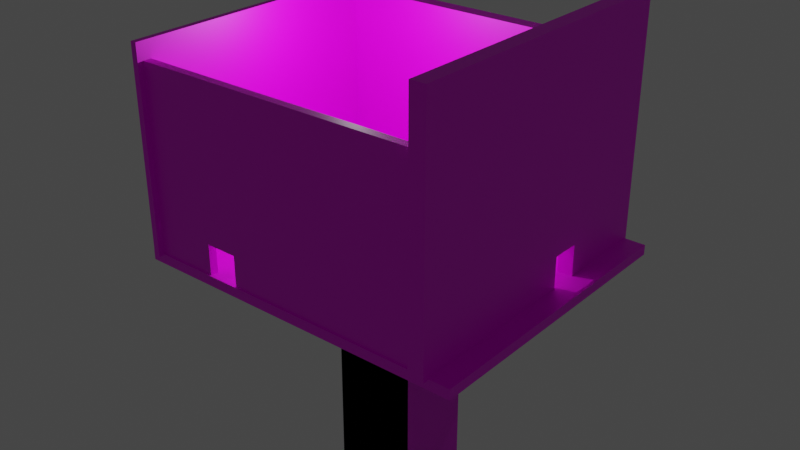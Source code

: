 # Source: blend.blend  (saved by Blender 2.93.21; exported with 4.5.12 LTS)
import bpy
from mathutils import Matrix  # noqa: F401  (used for matrix-valued properties, if any)

bpy.ops.wm.read_factory_settings(use_empty=True)
scene = bpy.context.scene
scene.name = 'Scene'

# ---- collections
col_collection = bpy.data.collections.new('Collection'); scene.collection.children.link(col_collection)

# ---- images (referenced by path relative to the original .blend; pixels are not part of the script)
import os
ASSET_DIR = os.environ.get("B2B_ASSET_DIR", "")  # directory of the original .blend (textures are referenced by path, not embedded)
HERE = os.path.dirname(os.path.abspath(__file__))  # packed textures are extracted next to this script under _unpacked/

def load_image(name, relpath, width, height, colorspace="sRGB"):
    """Load a texture the original file referenced (path relative to the .blend, or extracted next to this script)."""
    p = next((c for c in (os.path.join(HERE, relpath), os.path.join(ASSET_DIR, relpath)) if relpath and os.path.exists(c)), "")
    if p:
        img = bpy.data.images.load(p, check_existing=True)
        img.name = name
    else:  # same state as the original file: an image datablock whose file is absent (Cycles renders it pink)
        img = bpy.data.images.new(name, width, height)
        img.source = "FILE"
        img.filepath = "//" + (relpath or name)
    img.colorspace_settings.name = colorspace
    return img
img_ed_006_png_001 = load_image('бетed.006.png.001', 'textures/бетed.006.png', 1024, 1024, 'sRGB')

# ---- materials (node trees are filled in below, after node groups)
mat_material_034 = bpy.data.materials.new('Material.034')
mat_material_034.use_transparent_shadow = False

# ---- material node trees
mat_material_034.use_nodes = True; mat_material_034.node_tree.nodes.clear()
_N = mat_material_034.node_tree.nodes; _L = mat_material_034.node_tree.links
n0 = _N.new('ShaderNodeBsdfPrincipled'); n0.name = 'Principled BSDF'; n0.location = (10, 300)
n0.distribution = 'GGX'
n0.subsurface_method = 'BURLEY'
n0.inputs[3].default_value = 1.45
n0.inputs[27].default_value = (0.0, 0.0, 0.0, 1.0)
n0.inputs[28].default_value = 1.0
n1 = _N.new('ShaderNodeOutputMaterial'); n1.name = 'Material Output'; n1.location = (300, 300)
n2 = _N.new('ShaderNodeTexImage'); n2.name = 'Image Texture'; n2.location = (-392, 244)
n2.image = img_ed_006_png_001
_L.new(n0.outputs[0], n1.inputs[0])
_L.new(n2.outputs[0], n0.inputs[0])
n1.is_active_output = True

# ---- world
world_world = bpy.data.worlds.new('World'); scene.world = world_world
world_world.use_nodes = True; world_world.node_tree.nodes.clear()
_N = world_world.node_tree.nodes; _L = world_world.node_tree.links
n0 = _N.new('ShaderNodeOutputWorld'); n0.name = 'World Output'; n0.location = (300, 300)
n1 = _N.new('ShaderNodeBackground'); n1.name = 'Background'; n1.location = (10, 300)
n1.inputs[0].default_value = (0.05088, 0.05088, 0.05088, 1.0)
_L.new(n1.outputs[0], n0.inputs[0])
n0.is_active_output = True
world_world.color = (0.05088, 0.05088, 0.05088)
world_world.use_sun_shadow = False
world_world.sun_shadow_jitter_overblur = 0.0

# ---- lights
light_point = bpy.data.lights.new('Point', 'POINT')
light_point.transmission_factor = 0.0
light_point.energy = 1e+04
light_point.shadow_soft_size = 0.25
light_point.shadow_maximum_resolution = 0.006
light_point.use_absolute_resolution = True

# ---- meshes
me_cube_067 = bpy.data.meshes.new('Cube.067')
me_cube_067.from_pydata([(-1.0, -1.0, -1.0), (-1.0, -1.0, 1.0), (-1.0, 1.0, -1.0), (-1.0, 1.0, 1.0), (1.0, -1.0, -1.0), (1.0, -1.0, 1.0), (1.0, 1.0, -1.0), (1.0, 1.0, 1.0)], [], [(0, 1, 3, 2), (2, 3, 7, 6), (6, 7, 5, 4), (4, 5, 1, 0), (2, 6, 4, 0), (7, 3, 1, 5)])
_uv = me_cube_067.uv_layers.new(name='UVMap')
_uv.uv.foreach_set('vector', [0.375, 0.0, 0.625, 0.0, 0.625, 0.25, 0.375, 0.25, 0.375, 0.25, 0.625, 0.25, 0.625, 0.5, 0.375, 0.5, 0.375, 0.5, 0.625, 0.5, 0.625, 0.75, 0.375, 0.75, 0.375, 0.75, 0.625, 0.75, 0.625, 1.0, 0.375, 1.0, 0.125, 0.5, 0.375, 0.5, 0.375, 0.75, 0.125, 0.75, 0.625, 0.5, 0.875, 0.5, 0.875, 0.75, 0.625, 0.75])
me_cube_067.materials.append(mat_material_034)
me_cube_067.use_remesh_fix_poles = True
me_cube_067.use_remesh_preserve_attributes = False
me_cube_067.update()
me_cube_068 = bpy.data.meshes.new('Cube.068')
me_cube_068.from_pydata([(-0.3686, 0.3824, 0.3174), (-0.3686, 0.3824, 0.6937), (-0.3686, 0.8461, 0.3174), (-0.3686, 0.8461, 0.6937), (0.3686, 0.3824, 0.3174), (0.3686, 0.3824, 0.6937), (0.3686, 0.8461, 0.3174), (0.3686, 0.8461, 0.6937), (-1.0, 1.0, -0.7797), (-1.0, -1.0, -0.7797), (-1.0, -1.0, 1.0), (-1.0, 1.0, 1.0), (1.0, 1.0, 1.0), (1.0, 1.0, -0.7797), (1.0, -1.0, -0.7797), (1.0, -1.0, 1.0), (36.13, 0.8461, 0.3174), (36.13, 0.3824, 0.3174), (36.13, 0.3824, 0.6937), (36.13, 0.8461, 0.6937), (36.87, 0.8461, 0.6937), (36.87, 0.8461, 0.3174), (36.87, 0.3824, 0.3174), (36.87, 0.3824, 0.6937)], [], [(6, 7, 20, 21), (8, 11, 12, 13), (7, 5, 23, 20), (14, 15, 10, 9), (8, 13, 14, 9), (12, 11, 10, 15), (0, 2, 8, 9), (1, 0, 9, 10), (3, 1, 10, 11), (2, 3, 11, 8), (7, 6, 13, 12), (6, 4, 14, 13), (5, 7, 12, 15), (4, 5, 15, 14), (17, 18, 19, 16), (21, 20, 23, 22), (1, 3, 19, 18), (2, 0, 17, 16), (5, 4, 22, 23), (4, 6, 21, 22), (3, 2, 16, 19), (0, 1, 18, 17)])
_uv = me_cube_068.uv_layers.new(name='UVMap')
_uv.uv.foreach_set('vector', [0.4214, 0.5464, 0.5786, 0.5464, 0.5786, 0.5464, 0.4214, 0.5464, 0.375, 0.25, 0.625, 0.25, 0.625, 0.5, 0.375, 0.5, 0.5786, 0.5464, 0.5786, 0.7036, 0.5786, 0.7036, 0.5786, 0.5464, 0.375, 0.75, 0.625, 0.75, 0.625, 1.0, 0.375, 1.0, 0.125, 0.5, 0.375, 0.5, 0.375, 0.75, 0.125, 0.75, 0.625, 0.5, 0.875, 0.5, 0.875, 0.75, 0.625, 0.75, 0.4214, 0.04638, 0.4214, 0.2036, 0.375, 0.25, 0.375, 0.0, 0.5786, 0.04638, 0.4214, 0.04638, 0.375, 0.0, 0.625, 0.0, 0.5786, 0.2036, 0.5786, 0.04638, 0.625, 0.0, 0.625, 0.25, 0.4214, 0.2036, 0.5786, 0.2036, 0.625, 0.25, 0.375, 0.25, 0.5786, 0.5464, 0.4214, 0.5464, 0.375, 0.5, 0.625, 0.5, 0.4214, 0.5464, 0.4214, 0.7036, 0.375, 0.75, 0.375, 0.5, 0.5786, 0.7036, 0.5786, 0.5464, 0.625, 0.5, 0.625, 0.75, 0.4214, 0.7036, 0.5786, 0.7036, 0.625, 0.75, 0.375, 0.75, 0.4214, 0.04638, 0.5786, 0.04638, 0.5786, 0.2036, 0.4214, 0.2036, 0.4214, 0.5464, 0.5786, 0.5464, 0.5786, 0.7036, 0.4214, 0.7036, 0.5786, 0.04638, 0.5786, 0.2036, 0.5786, 0.2036, 0.5786, 0.04638, 0.4214, 0.2036, 0.4214, 0.04638, 0.4214, 0.04638, 0.4214, 0.2036, 0.5786, 0.7036, 0.4214, 0.7036, 0.4214, 0.7036, 0.5786, 0.7036, 0.4214, 0.7036, 0.4214, 0.5464, 0.4214, 0.5464, 0.4214, 0.7036, 0.5786, 0.2036, 0.4214, 0.2036, 0.4214, 0.2036, 0.5786, 0.2036, 0.4214, 0.04638, 0.5786, 0.04638, 0.5786, 0.04638, 0.4214, 0.04638])
me_cube_068.materials.append(mat_material_034)
me_cube_068.use_remesh_fix_poles = True
me_cube_068.use_remesh_preserve_attributes = False
me_cube_068.update()
me_cube_069 = bpy.data.meshes.new('Cube.069')
me_cube_069.from_pydata([(-1.0, -1.0, -1.0), (-1.0, -1.0, 1.0), (-1.0, 1.0, -1.0), (-1.0, 1.0, 1.0), (1.0, -1.0, -1.0), (1.0, -1.0, 1.0), (1.0, 1.0, -1.0), (1.0, 1.0, 1.0), (1.0, -0.1927, -1.0), (1.0, -0.1927, -0.7261), (-1.0, -0.1927, -0.7261), (1.0, -0.38, -0.7261), (-1.0, -0.38, -0.7261), (1.0, -0.38, -1.0), (-1.0, -0.38, -1.0), (-1.0, -0.1927, -1.0)], [], [(0, 1, 3, 2, 15, 10, 12, 14), (2, 3, 7, 6), (6, 7, 5, 4, 13, 11, 9, 8), (4, 5, 1, 0), (2, 6, 8, 15), (7, 3, 1, 5), (12, 11, 13, 14), (9, 10, 15, 8), (14, 13, 4, 0), (11, 12, 10, 9)])
_uv = me_cube_069.uv_layers.new(name='UVMap')
_uv.uv.foreach_set('vector', [0.375, 0.0, 0.625, 0.0, 0.625, 0.25, 0.375, 0.25, 0.375, 0.1009, 0.4092, 0.1009, 0.4092, 0.07749, 0.375, 0.07749, 0.375, 0.25, 0.625, 0.25, 0.625, 0.5, 0.375, 0.5, 0.375, 0.5, 0.625, 0.5, 0.625, 0.75, 0.375, 0.75, 0.375, 0.6725, 0.4092, 0.6725, 0.4092, 0.6491, 0.375, 0.6491, 0.375, 0.75, 0.625, 0.75, 0.625, 1.0, 0.375, 1.0, 0.125, 0.5, 0.375, 0.5, 0.375, 0.6491, 0.125, 0.6491, 0.625, 0.5, 0.875, 0.5, 0.875, 0.75, 0.625, 0.75, 0.625, 0.2733, 0.625, 0.4329, 0.4252, 0.4329, 0.4252, 0.2733, 0.625, 0.8171, 0.625, 0.9767, 0.4252, 0.9767, 0.4252, 0.8171, 0.125, 0.6725, 0.375, 0.6725, 0.375, 0.75, 0.125, 0.75, 0.6921, 0.5, 0.8517, 0.5, 0.8517, 0.75, 0.6921, 0.75])
me_cube_069.materials.append(mat_material_034)
me_cube_069.use_remesh_fix_poles = True
me_cube_069.use_remesh_preserve_attributes = False
me_cube_069.update()
me_cube_070 = bpy.data.meshes.new('Cube.070')
me_cube_070.from_pydata([(-1.0, -1.0, -1.0), (-1.0, -1.0, 1.0), (-1.0, 1.0, -1.0), (-1.0, 1.0, 1.0), (1.0, -1.0, -1.0), (1.0, -1.0, 1.0), (1.0, 1.0, -1.0), (1.0, 1.0, 1.0), (1.0, -0.01282, -0.7706), (-1.0, -0.01282, -0.7706), (1.0, -0.01282, -0.53), (-1.0, -0.01282, -0.53), (1.0, -0.1434, -0.53), (-1.0, -0.1434, -0.53), (1.0, -0.1434, -0.7706), (-1.0, -0.1434, -0.7706), (1.0, 0.1665, -0.6133), (1.0, 0.1665, -0.7706), (-1.0, 0.1665, -0.7706), (-1.0, 0.1665, -0.53), (1.0, 0.1665, -0.53), (-1.0, 0.03596, -0.53), (1.0, 0.03596, -0.53), (1.0, 0.03596, -0.5527), (1.0, 0.03596, -0.7706), (-1.0, 0.03596, -0.7706), (1.0, 0.3468, -0.7706), (1.0, 0.3468, -0.6969), (-1.0, 0.3468, -0.7706), (1.0, 0.3468, -0.53), (-1.0, 0.3468, -0.53), (1.0, 0.2163, -0.6363), (1.0, 0.2163, -0.53), (-1.0, 0.2163, -0.53), (1.0, 0.2163, -0.7706), (-1.0, 0.2163, -0.5581), (-1.0, 0.2163, -0.7706), (1.0, 0.5341, -0.7706), (-1.0, 0.5341, -0.7706), (1.0, 0.5341, -0.53), (-1.0, 0.5341, -0.53), (1.0, 0.4035, -0.53), (1.0, 0.4035, -0.7232), (-1.0, 0.4035, -0.53), (1.0, 0.4035, -0.7706), (-1.0, 0.4035, -0.7706), (1.0, 0.5056, -0.7706)], [], [(0, 1, 3, 2, 38, 40, 43, 30, 33, 35, 19, 21, 11, 13), (2, 3, 7, 6), (6, 46, 44, 42, 27, 26, 34, 31, 16, 17, 24, 23, 10, 8, 14, 4), (4, 5, 1, 0), (2, 6, 4, 0), (7, 3, 1, 5), (10, 11, 9, 8), (13, 12, 14, 15), (4, 14, 12, 10, 23, 22, 20, 16, 31, 32, 29, 27, 42, 41, 39, 37, 46, 6, 7, 5), (13, 15, 9, 2, 0), (8, 9, 15, 14), (12, 13, 11, 10), (20, 19, 18, 17, 16), (21, 22, 23, 24, 25), (11, 21, 25, 18, 2, 9), (17, 18, 25, 24), (22, 21, 19, 20), (29, 30, 28, 26, 27), (33, 32, 31, 34, 36, 35), (19, 35, 36, 28, 2, 18), (26, 28, 36, 34), (32, 33, 30, 29), (39, 40, 38, 37), (43, 41, 42, 44, 45), (30, 43, 45, 38, 2, 28), (37, 38, 45, 44, 46), (41, 43, 40, 39)])
_uv = me_cube_070.uv_layers.new(name='UVMap')
_uv.uv.foreach_set('vector', [0.375, 0.0, 0.625, 0.0, 0.625, 0.25, 0.375, 0.25, 0.4037, 0.1918, 0.4337, 0.1918, 0.4337, 0.1754, 0.4337, 0.1684, 0.4337, 0.152, 0.4302, 0.152, 0.4337, 0.1458, 0.4337, 0.1295, 0.4337, 0.1234, 0.4337, 0.1071, 0.375, 0.25, 0.625, 0.25, 0.625, 0.5, 0.375, 0.5, 0.375, 0.5, 0.4037, 0.5618, 0.4037, 0.5746, 0.4096, 0.5746, 0.4129, 0.5816, 0.4037, 0.5816, 0.4037, 0.598, 0.4205, 0.598, 0.4233, 0.6042, 0.4037, 0.6042, 0.4037, 0.6205, 0.4309, 0.6205, 0.4337, 0.6266, 0.4037, 0.6266, 0.4037, 0.6429, 0.375, 0.75, 0.375, 0.75, 0.625, 0.75, 0.625, 1.0, 0.375, 1.0, 0.125, 0.5, 0.375, 0.5, 0.375, 0.75, 0.125, 0.75, 0.625, 0.5, 0.875, 0.5, 0.875, 0.75, 0.625, 0.75, 0.625, 0.5483, 0.625, 0.7336, 0.375, 0.7336, 0.375, 0.5483, 0.625, 0.01641, 0.625, 0.2017, 0.375, 0.2017, 0.375, 0.01641, 0.375, 0.75, 0.4037, 0.6429, 0.4337, 0.6429, 0.4337, 0.6266, 0.4309, 0.6205, 0.4337, 0.6205, 0.4337, 0.6042, 0.4233, 0.6042, 0.4205, 0.598, 0.4337, 0.598, 0.4337, 0.5816, 0.4129, 0.5816, 0.4096, 0.5746, 0.4337, 0.5746, 0.4337, 0.5582, 0.4037, 0.5582, 0.4037, 0.5618, 0.375, 0.5, 0.625, 0.5, 0.625, 0.75, 0.4337, 0.1071, 0.4037, 0.1071, 0.4037, 0.1234, 0.375, 0.25, 0.375, 0.0, 0.375, 0.5483, 0.375, 0.7336, 0.125, 0.7336, 0.125, 0.5483, 0.875, 0.5483, 0.875, 0.7336, 0.625, 0.7336, 0.625, 0.5483, 0.625, 0.5483, 0.625, 0.7336, 0.375, 0.7336, 0.375, 0.5483, 0.5385, 0.5483, 0.625, 0.01641, 0.625, 0.2017, 0.6015, 0.2017, 0.375, 0.2017, 0.375, 0.01641, 0.4337, 0.1234, 0.4337, 0.1295, 0.4037, 0.1295, 0.4037, 0.1458, 0.375, 0.25, 0.4037, 0.1234, 0.375, 0.5483, 0.375, 0.7336, 0.125, 0.7336, 0.125, 0.5483, 0.875, 0.5483, 0.875, 0.7336, 0.625, 0.7336, 0.625, 0.5483, 0.625, 0.5483, 0.625, 0.7336, 0.375, 0.7336, 0.375, 0.5483, 0.4516, 0.5483, 0.625, 0.01641, 0.625, 0.2017, 0.5145, 0.2017, 0.375, 0.2017, 0.375, 0.01641, 0.5959, 0.01641, 0.4337, 0.1458, 0.4302, 0.152, 0.4037, 0.152, 0.4037, 0.1684, 0.375, 0.25, 0.4037, 0.1458, 0.375, 0.5483, 0.375, 0.7336, 0.125, 0.7336, 0.125, 0.5483, 0.875, 0.5483, 0.875, 0.7336, 0.625, 0.7336, 0.625, 0.5483, 0.625, 0.5483, 0.625, 0.7336, 0.375, 0.7336, 0.375, 0.5483, 0.625, 0.01641, 0.625, 0.2017, 0.4242, 0.2017, 0.375, 0.2017, 0.375, 0.01641, 0.4337, 0.1684, 0.4337, 0.1754, 0.4037, 0.1754, 0.4037, 0.1918, 0.375, 0.25, 0.4037, 0.1684, 0.375, 0.5483, 0.375, 0.7336, 0.125, 0.7336, 0.125, 0.5483, 0.3205, 0.5483, 0.875, 0.5483, 0.875, 0.7336, 0.625, 0.7336, 0.625, 0.5483])
me_cube_070.materials.append(mat_material_034)
me_cube_070.use_remesh_fix_poles = True
me_cube_070.use_remesh_preserve_attributes = False
me_cube_070.update()
me_cube_071 = bpy.data.meshes.new('Cube.071')
me_cube_071.from_pydata([(-1.0, -1.0, -1.0), (-1.0, -1.0, 1.0), (-1.0, 1.0, -1.0), (-1.0, 1.0, 1.0), (1.0, -1.0, -1.0), (1.0, -1.0, 1.0), (1.0, 1.0, -1.0), (1.0, 1.0, 1.0), (-1.0, -0.5486, -0.6804), (-1.0, -0.5486, -1.0), (0.4466, -0.5486, -1.0), (1.0, -0.3314, -0.6602), (-1.0, -0.3314, -0.6602), (1.0, -0.5418, -0.6602), (-1.0, -0.5418, -0.6602), (-1.0, -0.5418, -0.6804), (1.0, -0.5418, -1.0), (-1.0, -0.5418, -1.0), (0.4466, -0.5418, -1.0), (1.0, -0.3314, -1.0), (-1.0, -0.3314, -1.0)], [], [(0, 1, 3, 2, 20, 12, 14, 15, 8, 9), (2, 3, 7, 6), (6, 7, 5, 4, 16, 13, 11, 19), (4, 5, 1, 0), (2, 6, 19, 20), (7, 3, 1, 5), (11, 12, 20, 19), (17, 18, 10, 9), (15, 17, 9, 8), (14, 13, 16, 18, 17, 15), (18, 16, 4, 0, 9, 10), (13, 14, 12, 11)])
_uv = me_cube_071.uv_layers.new(name='UVMap')
_uv.uv.foreach_set('vector', [0.375, 0.0, 0.625, 0.0, 0.625, 0.25, 0.375, 0.25, 0.375, 0.08358, 0.4175, 0.08358, 0.4175, 0.05728, 0.4149, 0.05728, 0.4149, 0.05643, 0.375, 0.05643, 0.375, 0.25, 0.625, 0.25, 0.625, 0.5, 0.375, 0.5, 0.375, 0.5, 0.625, 0.5, 0.625, 0.75, 0.375, 0.75, 0.375, 0.6927, 0.4175, 0.6927, 0.4175, 0.6664, 0.375, 0.6664, 0.375, 0.75, 0.625, 0.75, 0.625, 1.0, 0.375, 1.0, 0.125, 0.5, 0.375, 0.5, 0.375, 0.6664, 0.125, 0.6664, 0.625, 0.5, 0.875, 0.5, 0.875, 0.75, 0.625, 0.75, 0.625, 0.5527, 0.625, 0.6846, 0.3775, 0.6846, 0.3775, 0.5527, 0.125, 0.6927, 0.3058, 0.6927, 0.3058, 0.6936, 0.125, 0.6936, 0.4149, 0.05728, 0.375, 0.05728, 0.375, 0.05643, 0.4149, 0.05643, 0.625, 0.06536, 0.625, 0.1973, 0.3775, 0.1973, 0.3775, 0.1608, 0.3775, 0.06536, 0.6103, 0.06536, 0.3058, 0.6927, 0.375, 0.6927, 0.375, 0.75, 0.125, 0.75, 0.125, 0.6936, 0.3058, 0.6936, 0.875, 0.5527, 0.875, 0.6846, 0.625, 0.6846, 0.625, 0.5527])
me_cube_071.materials.append(mat_material_034)
me_cube_071.use_remesh_fix_poles = True
me_cube_071.use_remesh_preserve_attributes = False
me_cube_071.update()

# ---- objects
ob_cube_002 = bpy.data.objects.new('Cube.002', me_cube_067)
ob_cube_042 = bpy.data.objects.new('Cube.042', me_cube_068)
ob_cube_043 = bpy.data.objects.new('Cube.043', me_cube_069)
ob_cube_044 = bpy.data.objects.new('Cube.044', me_cube_070)
ob_cube_045 = bpy.data.objects.new('Cube.045', me_cube_071)
ob_point = bpy.data.objects.new('Point', light_point)

# ---- transforms, parenting, visibility, modifiers, constraints
ob_cube_002.location = (-14.4, 0.0, 11.66)
ob_cube_002.scale = (0.4073, -19.75, 13.19)
ob_cube_042.location = (3.87, 0.1124, -1.933)
ob_cube_042.rotation_euler = (-0.0, 1.571, 0.0)
ob_cube_042.scale = (0.6493, -19.29, 25.01)
ob_cube_043.location = (25.03, 0.0, 13.9)
ob_cube_043.scale = (1.0, -19.75, 15.49)
ob_cube_044.location = (5.086, 16.8, 11.03)
ob_cube_044.rotation_euler = (0.0, -0.0, 1.571)
ob_cube_044.scale = (1.0, -19.75, 12.45)
ob_cube_045.location = (4.952, -18.42, 10.57)
ob_cube_045.rotation_euler = (0.0, -0.0, 1.571)
ob_cube_045.scale = (0.5279, -19.75, 12.01)
ob_point.location = (0.0, 0.0, 24.0)

# ---- collection membership
col_collection.objects.link(ob_cube_002)
col_collection.objects.link(ob_cube_042)
col_collection.objects.link(ob_cube_043)
col_collection.objects.link(ob_cube_044)
col_collection.objects.link(ob_cube_045)
col_collection.objects.link(ob_point)

# ---- scene / render settings (as saved in the file)
scene.frame_start = 1; scene.frame_end = 250; scene.frame_set(40)
scene.render.engine = 'BLENDER_EEVEE_NEXT'
scene.cycles.use_denoising = False
scene.cycles.samples = 128
scene.cycles.sampling_pattern = 'TABULATED_SOBOL'
scene.cycles.use_adaptive_sampling = False
scene.cycles.use_light_tree = False
scene.view_settings.view_transform = 'Filmic'
bpy.context.view_layer.update()

# ---- added for rendering (the .blend has no active camera): camera
cam_auto = bpy.data.cameras.new('AutoCamera')
cam_auto.lens = 50.0
cam_auto.sensor_width = 36.0
cam_auto.clip_end = 1318.59
ob_auto_camera = bpy.data.objects.new('AutoCamera', cam_auto)
scene.collection.objects.link(ob_auto_camera)
ob_auto_camera.location = (81.7579, -90.1604, 61.8638)
ob_auto_camera.rotation_euler = (1.09748, -7.21219e-08, 0.694738)
scene.camera = ob_auto_camera
bpy.context.view_layer.update()
